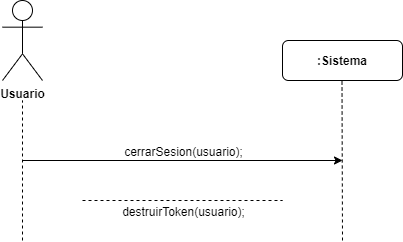

The diagram above was exported from draw.io. Its source (the exported page's mxGraphModel, read from the mxfile embedded in the PNG):
<mxGraphModel dx="1038" dy="499" grid="1" gridSize="10" guides="1" tooltips="1" connect="1" arrows="1" fold="1" page="1" pageScale="1" pageWidth="827" pageHeight="1169" math="0" shadow="0">
  <root>
    <mxCell id="0" />
    <mxCell id="1" parent="0" />
    <mxCell id="M-WJ9ZOwTGEuL0paH3qH-1" value="" style="endArrow=classic;html=1;" parent="1" edge="1">
      <mxGeometry width="50" height="50" relative="1" as="geometry">
        <mxPoint x="220" y="200" as="sourcePoint" />
        <mxPoint x="540" y="200" as="targetPoint" />
      </mxGeometry>
    </mxCell>
    <mxCell id="M-WJ9ZOwTGEuL0paH3qH-2" value="cerrarSesion(usuario);" style="text;html=1;resizable=0;points=[];align=center;verticalAlign=middle;labelBackgroundColor=#ffffff;" parent="M-WJ9ZOwTGEuL0paH3qH-1" vertex="1" connectable="0">
      <mxGeometry x="-0.125" y="-1" relative="1" as="geometry">
        <mxPoint x="20" y="-11" as="offset" />
      </mxGeometry>
    </mxCell>
    <mxCell id="M-WJ9ZOwTGEuL0paH3qH-3" value="&lt;b&gt;Usuario&lt;/b&gt;" style="shape=umlActor;verticalLabelPosition=bottom;labelBackgroundColor=#ffffff;verticalAlign=top;html=1;outlineConnect=0;" parent="1" vertex="1">
      <mxGeometry x="200" y="40" width="40" height="80" as="geometry" />
    </mxCell>
    <mxCell id="M-WJ9ZOwTGEuL0paH3qH-4" value="&lt;b&gt;:Sistema&lt;/b&gt;" style="rounded=1;whiteSpace=wrap;html=1;" parent="1" vertex="1">
      <mxGeometry x="480" y="80" width="120" height="40" as="geometry" />
    </mxCell>
    <mxCell id="M-WJ9ZOwTGEuL0paH3qH-5" value="" style="endArrow=none;dashed=1;html=1;" parent="1" edge="1">
      <mxGeometry width="50" height="50" relative="1" as="geometry">
        <mxPoint x="220" y="280" as="sourcePoint" />
        <mxPoint x="220" y="140" as="targetPoint" />
      </mxGeometry>
    </mxCell>
    <mxCell id="M-WJ9ZOwTGEuL0paH3qH-6" value="" style="endArrow=none;dashed=1;html=1;" parent="1" edge="1">
      <mxGeometry width="50" height="50" relative="1" as="geometry">
        <mxPoint x="540" y="280" as="sourcePoint" />
        <mxPoint x="539.5" y="120" as="targetPoint" />
      </mxGeometry>
    </mxCell>
    <mxCell id="M-WJ9ZOwTGEuL0paH3qH-7" value="" style="endArrow=none;dashed=1;html=1;" parent="1" edge="1">
      <mxGeometry width="50" height="50" relative="1" as="geometry">
        <mxPoint x="280" y="240" as="sourcePoint" />
        <mxPoint x="480" y="240" as="targetPoint" />
      </mxGeometry>
    </mxCell>
    <mxCell id="M-WJ9ZOwTGEuL0paH3qH-8" value="destruirToken(usuario);" style="text;html=1;resizable=0;points=[];align=center;verticalAlign=middle;labelBackgroundColor=#ffffff;" parent="M-WJ9ZOwTGEuL0paH3qH-7" vertex="1" connectable="0">
      <mxGeometry x="-0.21" y="1" relative="1" as="geometry">
        <mxPoint x="21" y="11" as="offset" />
      </mxGeometry>
    </mxCell>
  </root>
</mxGraphModel>